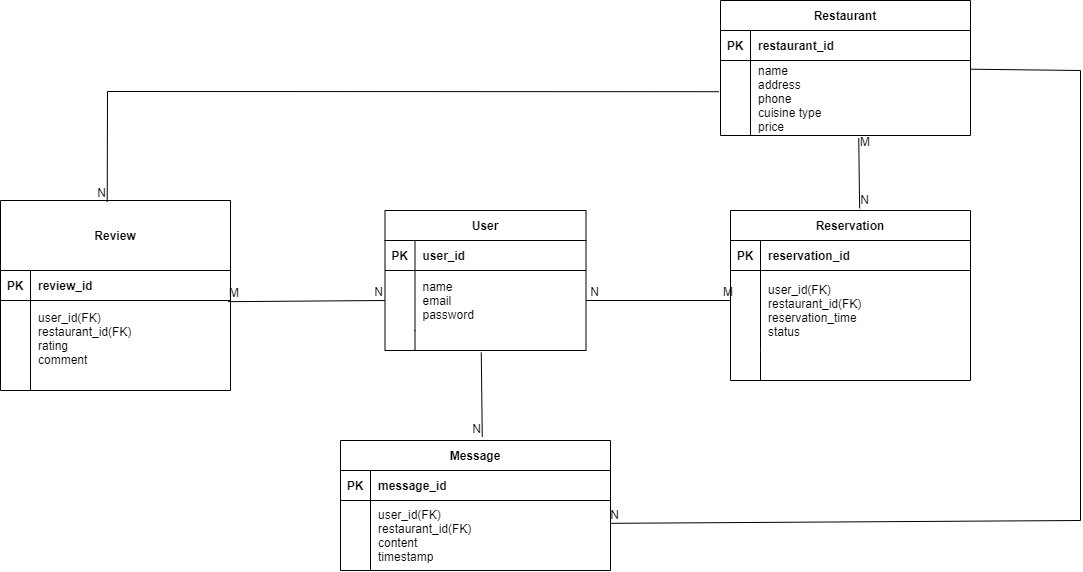

The diagram above was exported from draw.io. Its source (the exported page's mxGraphModel, read from the mxfile embedded in the PNG):
<mxGraphModel dx="2443" dy="1958" grid="1" gridSize="10" guides="1" tooltips="1" connect="1" arrows="1" fold="1" page="1" pageScale="1" pageWidth="850" pageHeight="1100" math="0" shadow="0" extFonts="Permanent Marker^https://fonts.googleapis.com/css?family=Permanent+Marker">
  <root>
    <mxCell id="0" />
    <mxCell id="1" parent="0" />
    <mxCell id="C-vyLk0tnHw3VtMMgP7b-2" value="User" style="shape=table;startSize=30;container=1;collapsible=1;childLayout=tableLayout;fixedRows=1;rowLines=0;fontStyle=1;align=center;resizeLast=1;" parent="1" vertex="1">
      <mxGeometry x="264.5" y="170" width="201" height="140" as="geometry" />
    </mxCell>
    <mxCell id="C-vyLk0tnHw3VtMMgP7b-3" value="" style="shape=partialRectangle;collapsible=0;dropTarget=0;pointerEvents=0;fillColor=none;points=[[0,0.5],[1,0.5]];portConstraint=eastwest;top=0;left=0;right=0;bottom=1;" parent="C-vyLk0tnHw3VtMMgP7b-2" vertex="1">
      <mxGeometry y="30" width="201" height="30" as="geometry" />
    </mxCell>
    <mxCell id="C-vyLk0tnHw3VtMMgP7b-4" value="PK" style="shape=partialRectangle;overflow=hidden;connectable=0;fillColor=none;top=0;left=0;bottom=0;right=0;fontStyle=1;" parent="C-vyLk0tnHw3VtMMgP7b-3" vertex="1">
      <mxGeometry width="30" height="30" as="geometry">
        <mxRectangle width="30" height="30" as="alternateBounds" />
      </mxGeometry>
    </mxCell>
    <mxCell id="C-vyLk0tnHw3VtMMgP7b-5" value="user_id" style="shape=partialRectangle;overflow=hidden;connectable=0;fillColor=none;top=0;left=0;bottom=0;right=0;align=left;spacingLeft=6;fontStyle=1;" parent="C-vyLk0tnHw3VtMMgP7b-3" vertex="1">
      <mxGeometry x="30" width="171" height="30" as="geometry">
        <mxRectangle width="171" height="30" as="alternateBounds" />
      </mxGeometry>
    </mxCell>
    <mxCell id="C-vyLk0tnHw3VtMMgP7b-6" value="" style="shape=partialRectangle;collapsible=0;dropTarget=0;pointerEvents=0;fillColor=none;points=[[0,0.5],[1,0.5]];portConstraint=eastwest;top=0;left=0;right=0;bottom=0;" parent="C-vyLk0tnHw3VtMMgP7b-2" vertex="1">
      <mxGeometry y="60" width="201" height="60" as="geometry" />
    </mxCell>
    <mxCell id="C-vyLk0tnHw3VtMMgP7b-7" value="" style="shape=partialRectangle;overflow=hidden;connectable=0;fillColor=none;top=0;left=0;bottom=0;right=0;" parent="C-vyLk0tnHw3VtMMgP7b-6" vertex="1">
      <mxGeometry width="30" height="60" as="geometry">
        <mxRectangle width="30" height="60" as="alternateBounds" />
      </mxGeometry>
    </mxCell>
    <mxCell id="C-vyLk0tnHw3VtMMgP7b-8" value="name &#10;email&#10;password" style="shape=partialRectangle;overflow=hidden;connectable=0;fillColor=none;top=0;left=0;bottom=0;right=0;align=left;spacingLeft=6;" parent="C-vyLk0tnHw3VtMMgP7b-6" vertex="1">
      <mxGeometry x="30" width="171" height="60" as="geometry">
        <mxRectangle width="171" height="60" as="alternateBounds" />
      </mxGeometry>
    </mxCell>
    <mxCell id="C-vyLk0tnHw3VtMMgP7b-9" value="" style="shape=partialRectangle;collapsible=0;dropTarget=0;pointerEvents=0;fillColor=none;points=[[0,0.5],[1,0.5]];portConstraint=eastwest;top=0;left=0;right=0;bottom=0;" parent="C-vyLk0tnHw3VtMMgP7b-2" vertex="1">
      <mxGeometry y="120" width="201" height="20" as="geometry" />
    </mxCell>
    <mxCell id="C-vyLk0tnHw3VtMMgP7b-10" value="" style="shape=partialRectangle;overflow=hidden;connectable=0;fillColor=none;top=0;left=0;bottom=0;right=0;" parent="C-vyLk0tnHw3VtMMgP7b-9" vertex="1">
      <mxGeometry width="30" height="20" as="geometry">
        <mxRectangle width="30" height="20" as="alternateBounds" />
      </mxGeometry>
    </mxCell>
    <mxCell id="C-vyLk0tnHw3VtMMgP7b-11" value="" style="shape=partialRectangle;overflow=hidden;connectable=0;fillColor=none;top=0;left=0;bottom=0;right=0;align=left;spacingLeft=6;" parent="C-vyLk0tnHw3VtMMgP7b-9" vertex="1">
      <mxGeometry x="30" width="171" height="20" as="geometry">
        <mxRectangle width="171" height="20" as="alternateBounds" />
      </mxGeometry>
    </mxCell>
    <mxCell id="C-vyLk0tnHw3VtMMgP7b-13" value="Reservation" style="shape=table;startSize=30;container=1;collapsible=1;childLayout=tableLayout;fixedRows=1;rowLines=0;fontStyle=1;align=center;resizeLast=1;" parent="1" vertex="1">
      <mxGeometry x="610" y="170" width="240" height="170" as="geometry" />
    </mxCell>
    <mxCell id="C-vyLk0tnHw3VtMMgP7b-14" value="" style="shape=partialRectangle;collapsible=0;dropTarget=0;pointerEvents=0;fillColor=none;points=[[0,0.5],[1,0.5]];portConstraint=eastwest;top=0;left=0;right=0;bottom=1;" parent="C-vyLk0tnHw3VtMMgP7b-13" vertex="1">
      <mxGeometry y="30" width="240" height="30" as="geometry" />
    </mxCell>
    <mxCell id="C-vyLk0tnHw3VtMMgP7b-15" value="PK" style="shape=partialRectangle;overflow=hidden;connectable=0;fillColor=none;top=0;left=0;bottom=0;right=0;fontStyle=1;" parent="C-vyLk0tnHw3VtMMgP7b-14" vertex="1">
      <mxGeometry width="30" height="30" as="geometry">
        <mxRectangle width="30" height="30" as="alternateBounds" />
      </mxGeometry>
    </mxCell>
    <mxCell id="C-vyLk0tnHw3VtMMgP7b-16" value="reservation_id" style="shape=partialRectangle;overflow=hidden;connectable=0;fillColor=none;top=0;left=0;bottom=0;right=0;align=left;spacingLeft=6;fontStyle=1;" parent="C-vyLk0tnHw3VtMMgP7b-14" vertex="1">
      <mxGeometry x="30" width="210" height="30" as="geometry">
        <mxRectangle width="210" height="30" as="alternateBounds" />
      </mxGeometry>
    </mxCell>
    <mxCell id="C-vyLk0tnHw3VtMMgP7b-17" value="" style="shape=partialRectangle;collapsible=0;dropTarget=0;pointerEvents=0;fillColor=none;points=[[0,0.5],[1,0.5]];portConstraint=eastwest;top=0;left=0;right=0;bottom=0;" parent="C-vyLk0tnHw3VtMMgP7b-13" vertex="1">
      <mxGeometry y="60" width="240" height="80" as="geometry" />
    </mxCell>
    <mxCell id="C-vyLk0tnHw3VtMMgP7b-18" value="" style="shape=partialRectangle;overflow=hidden;connectable=0;fillColor=none;top=0;left=0;bottom=0;right=0;" parent="C-vyLk0tnHw3VtMMgP7b-17" vertex="1">
      <mxGeometry width="30" height="80" as="geometry">
        <mxRectangle width="30" height="80" as="alternateBounds" />
      </mxGeometry>
    </mxCell>
    <mxCell id="C-vyLk0tnHw3VtMMgP7b-19" value="user_id(FK)&#10;restaurant_id(FK)&#10;reservation_time&#10;status" style="shape=partialRectangle;overflow=hidden;connectable=0;fillColor=none;top=0;left=0;bottom=0;right=0;align=left;spacingLeft=6;" parent="C-vyLk0tnHw3VtMMgP7b-17" vertex="1">
      <mxGeometry x="30" width="210" height="80" as="geometry">
        <mxRectangle width="210" height="80" as="alternateBounds" />
      </mxGeometry>
    </mxCell>
    <mxCell id="C-vyLk0tnHw3VtMMgP7b-20" value="" style="shape=partialRectangle;collapsible=0;dropTarget=0;pointerEvents=0;fillColor=none;points=[[0,0.5],[1,0.5]];portConstraint=eastwest;top=0;left=0;right=0;bottom=0;" parent="C-vyLk0tnHw3VtMMgP7b-13" vertex="1">
      <mxGeometry y="140" width="240" height="30" as="geometry" />
    </mxCell>
    <mxCell id="C-vyLk0tnHw3VtMMgP7b-21" value="" style="shape=partialRectangle;overflow=hidden;connectable=0;fillColor=none;top=0;left=0;bottom=0;right=0;" parent="C-vyLk0tnHw3VtMMgP7b-20" vertex="1">
      <mxGeometry width="30" height="30" as="geometry">
        <mxRectangle width="30" height="30" as="alternateBounds" />
      </mxGeometry>
    </mxCell>
    <mxCell id="C-vyLk0tnHw3VtMMgP7b-22" value="" style="shape=partialRectangle;overflow=hidden;connectable=0;fillColor=none;top=0;left=0;bottom=0;right=0;align=left;spacingLeft=6;" parent="C-vyLk0tnHw3VtMMgP7b-20" vertex="1">
      <mxGeometry x="30" width="210" height="30" as="geometry">
        <mxRectangle width="210" height="30" as="alternateBounds" />
      </mxGeometry>
    </mxCell>
    <mxCell id="C-vyLk0tnHw3VtMMgP7b-23" value="Review" style="shape=table;startSize=70;container=1;collapsible=1;childLayout=tableLayout;fixedRows=1;rowLines=0;fontStyle=1;align=center;resizeLast=1;" parent="1" vertex="1">
      <mxGeometry x="-120" y="160" width="230" height="190" as="geometry" />
    </mxCell>
    <mxCell id="C-vyLk0tnHw3VtMMgP7b-24" value="" style="shape=partialRectangle;collapsible=0;dropTarget=0;pointerEvents=0;fillColor=none;points=[[0,0.5],[1,0.5]];portConstraint=eastwest;top=0;left=0;right=0;bottom=1;" parent="C-vyLk0tnHw3VtMMgP7b-23" vertex="1">
      <mxGeometry y="70" width="230" height="30" as="geometry" />
    </mxCell>
    <mxCell id="C-vyLk0tnHw3VtMMgP7b-25" value="PK" style="shape=partialRectangle;overflow=hidden;connectable=0;fillColor=none;top=0;left=0;bottom=0;right=0;fontStyle=1;" parent="C-vyLk0tnHw3VtMMgP7b-24" vertex="1">
      <mxGeometry width="30" height="30" as="geometry">
        <mxRectangle width="30" height="30" as="alternateBounds" />
      </mxGeometry>
    </mxCell>
    <mxCell id="C-vyLk0tnHw3VtMMgP7b-26" value="review_id" style="shape=partialRectangle;overflow=hidden;connectable=0;fillColor=none;top=0;left=0;bottom=0;right=0;align=left;spacingLeft=6;fontStyle=1;" parent="C-vyLk0tnHw3VtMMgP7b-24" vertex="1">
      <mxGeometry x="30" width="200" height="30" as="geometry">
        <mxRectangle width="200" height="30" as="alternateBounds" />
      </mxGeometry>
    </mxCell>
    <mxCell id="C-vyLk0tnHw3VtMMgP7b-27" value="" style="shape=partialRectangle;collapsible=0;dropTarget=0;pointerEvents=0;fillColor=none;points=[[0,0.5],[1,0.5]];portConstraint=eastwest;top=0;left=0;right=0;bottom=0;" parent="C-vyLk0tnHw3VtMMgP7b-23" vertex="1">
      <mxGeometry y="100" width="230" height="90" as="geometry" />
    </mxCell>
    <mxCell id="C-vyLk0tnHw3VtMMgP7b-28" value="" style="shape=partialRectangle;overflow=hidden;connectable=0;fillColor=none;top=0;left=0;bottom=0;right=0;" parent="C-vyLk0tnHw3VtMMgP7b-27" vertex="1">
      <mxGeometry width="30" height="90" as="geometry">
        <mxRectangle width="30" height="90" as="alternateBounds" />
      </mxGeometry>
    </mxCell>
    <mxCell id="C-vyLk0tnHw3VtMMgP7b-29" value="user_id(FK)&#10;restaurant_id(FK)&#10;rating&#10;comment&#10;" style="shape=partialRectangle;overflow=hidden;connectable=0;fillColor=none;top=0;left=0;bottom=0;right=0;align=left;spacingLeft=6;" parent="C-vyLk0tnHw3VtMMgP7b-27" vertex="1">
      <mxGeometry x="30" width="200" height="90" as="geometry">
        <mxRectangle width="200" height="90" as="alternateBounds" />
      </mxGeometry>
    </mxCell>
    <mxCell id="6tLJ4mOOfBw1rW_ybwlV-1" value="Message" style="shape=table;startSize=30;container=1;collapsible=1;childLayout=tableLayout;fixedRows=1;rowLines=0;fontStyle=1;align=center;resizeLast=1;" vertex="1" parent="1">
      <mxGeometry x="220" y="400" width="270" height="130" as="geometry" />
    </mxCell>
    <mxCell id="6tLJ4mOOfBw1rW_ybwlV-2" value="" style="shape=partialRectangle;collapsible=0;dropTarget=0;pointerEvents=0;fillColor=none;points=[[0,0.5],[1,0.5]];portConstraint=eastwest;top=0;left=0;right=0;bottom=1;" vertex="1" parent="6tLJ4mOOfBw1rW_ybwlV-1">
      <mxGeometry y="30" width="270" height="30" as="geometry" />
    </mxCell>
    <mxCell id="6tLJ4mOOfBw1rW_ybwlV-3" value="PK" style="shape=partialRectangle;overflow=hidden;connectable=0;fillColor=none;top=0;left=0;bottom=0;right=0;fontStyle=1;" vertex="1" parent="6tLJ4mOOfBw1rW_ybwlV-2">
      <mxGeometry width="30" height="30" as="geometry">
        <mxRectangle width="30" height="30" as="alternateBounds" />
      </mxGeometry>
    </mxCell>
    <mxCell id="6tLJ4mOOfBw1rW_ybwlV-4" value="message_id" style="shape=partialRectangle;overflow=hidden;connectable=0;fillColor=none;top=0;left=0;bottom=0;right=0;align=left;spacingLeft=6;fontStyle=1;" vertex="1" parent="6tLJ4mOOfBw1rW_ybwlV-2">
      <mxGeometry x="30" width="240" height="30" as="geometry">
        <mxRectangle width="240" height="30" as="alternateBounds" />
      </mxGeometry>
    </mxCell>
    <mxCell id="6tLJ4mOOfBw1rW_ybwlV-5" value="" style="shape=partialRectangle;collapsible=0;dropTarget=0;pointerEvents=0;fillColor=none;points=[[0,0.5],[1,0.5]];portConstraint=eastwest;top=0;left=0;right=0;bottom=0;" vertex="1" parent="6tLJ4mOOfBw1rW_ybwlV-1">
      <mxGeometry y="60" width="270" height="70" as="geometry" />
    </mxCell>
    <mxCell id="6tLJ4mOOfBw1rW_ybwlV-6" value="" style="shape=partialRectangle;overflow=hidden;connectable=0;fillColor=none;top=0;left=0;bottom=0;right=0;" vertex="1" parent="6tLJ4mOOfBw1rW_ybwlV-5">
      <mxGeometry width="30" height="70" as="geometry">
        <mxRectangle width="30" height="70" as="alternateBounds" />
      </mxGeometry>
    </mxCell>
    <mxCell id="6tLJ4mOOfBw1rW_ybwlV-7" value="user_id(FK)&#10;restaurant_id(FK)&#10;content&#10;timestamp" style="shape=partialRectangle;overflow=hidden;connectable=0;fillColor=none;top=0;left=0;bottom=0;right=0;align=left;spacingLeft=6;" vertex="1" parent="6tLJ4mOOfBw1rW_ybwlV-5">
      <mxGeometry x="30" width="240" height="70" as="geometry">
        <mxRectangle width="240" height="70" as="alternateBounds" />
      </mxGeometry>
    </mxCell>
    <mxCell id="6tLJ4mOOfBw1rW_ybwlV-8" value="Restaurant" style="shape=table;startSize=30;container=1;collapsible=1;childLayout=tableLayout;fixedRows=1;rowLines=0;fontStyle=1;align=center;resizeLast=1;" vertex="1" parent="1">
      <mxGeometry x="600" y="-40" width="250" height="135" as="geometry" />
    </mxCell>
    <mxCell id="6tLJ4mOOfBw1rW_ybwlV-9" value="" style="shape=partialRectangle;collapsible=0;dropTarget=0;pointerEvents=0;fillColor=none;points=[[0,0.5],[1,0.5]];portConstraint=eastwest;top=0;left=0;right=0;bottom=1;" vertex="1" parent="6tLJ4mOOfBw1rW_ybwlV-8">
      <mxGeometry y="30" width="250" height="30" as="geometry" />
    </mxCell>
    <mxCell id="6tLJ4mOOfBw1rW_ybwlV-10" value="PK" style="shape=partialRectangle;overflow=hidden;connectable=0;fillColor=none;top=0;left=0;bottom=0;right=0;fontStyle=1;" vertex="1" parent="6tLJ4mOOfBw1rW_ybwlV-9">
      <mxGeometry width="30" height="30" as="geometry">
        <mxRectangle width="30" height="30" as="alternateBounds" />
      </mxGeometry>
    </mxCell>
    <mxCell id="6tLJ4mOOfBw1rW_ybwlV-11" value="restaurant_id" style="shape=partialRectangle;overflow=hidden;connectable=0;fillColor=none;top=0;left=0;bottom=0;right=0;align=left;spacingLeft=6;fontStyle=1;" vertex="1" parent="6tLJ4mOOfBw1rW_ybwlV-9">
      <mxGeometry x="30" width="220" height="30" as="geometry">
        <mxRectangle width="220" height="30" as="alternateBounds" />
      </mxGeometry>
    </mxCell>
    <mxCell id="6tLJ4mOOfBw1rW_ybwlV-12" value="" style="shape=partialRectangle;collapsible=0;dropTarget=0;pointerEvents=0;fillColor=none;points=[[0,0.5],[1,0.5]];portConstraint=eastwest;top=0;left=0;right=0;bottom=0;" vertex="1" parent="6tLJ4mOOfBw1rW_ybwlV-8">
      <mxGeometry y="60" width="250" height="75" as="geometry" />
    </mxCell>
    <mxCell id="6tLJ4mOOfBw1rW_ybwlV-13" value="" style="shape=partialRectangle;overflow=hidden;connectable=0;fillColor=none;top=0;left=0;bottom=0;right=0;" vertex="1" parent="6tLJ4mOOfBw1rW_ybwlV-12">
      <mxGeometry width="30" height="75" as="geometry">
        <mxRectangle width="30" height="75" as="alternateBounds" />
      </mxGeometry>
    </mxCell>
    <mxCell id="6tLJ4mOOfBw1rW_ybwlV-14" value="name&#10;address&#10;phone&#10;cuisine type&#10;price" style="shape=partialRectangle;overflow=hidden;connectable=0;fillColor=none;top=0;left=0;bottom=0;right=0;align=left;spacingLeft=6;" vertex="1" parent="6tLJ4mOOfBw1rW_ybwlV-12">
      <mxGeometry x="30" width="220" height="75" as="geometry">
        <mxRectangle width="220" height="75" as="alternateBounds" />
      </mxGeometry>
    </mxCell>
    <mxCell id="6tLJ4mOOfBw1rW_ybwlV-32" value="" style="endArrow=none;html=1;rounded=0;exitX=1;exitY=0.5;exitDx=0;exitDy=0;" edge="1" parent="1" source="C-vyLk0tnHw3VtMMgP7b-6">
      <mxGeometry relative="1" as="geometry">
        <mxPoint x="480" y="260" as="sourcePoint" />
        <mxPoint x="610" y="260" as="targetPoint" />
      </mxGeometry>
    </mxCell>
    <mxCell id="6tLJ4mOOfBw1rW_ybwlV-33" value="M" style="resizable=0;html=1;whiteSpace=wrap;align=left;verticalAlign=bottom;" connectable="0" vertex="1" parent="6tLJ4mOOfBw1rW_ybwlV-32">
      <mxGeometry x="-1" relative="1" as="geometry">
        <mxPoint x="135" as="offset" />
      </mxGeometry>
    </mxCell>
    <mxCell id="6tLJ4mOOfBw1rW_ybwlV-34" value="N" style="resizable=0;html=1;whiteSpace=wrap;align=right;verticalAlign=bottom;" connectable="0" vertex="1" parent="6tLJ4mOOfBw1rW_ybwlV-32">
      <mxGeometry x="1" relative="1" as="geometry">
        <mxPoint x="-130" as="offset" />
      </mxGeometry>
    </mxCell>
    <mxCell id="6tLJ4mOOfBw1rW_ybwlV-37" value="" style="endArrow=none;html=1;rounded=0;exitX=0.989;exitY=0.013;exitDx=0;exitDy=0;exitPerimeter=0;entryX=0;entryY=0.5;entryDx=0;entryDy=0;" edge="1" parent="1" source="C-vyLk0tnHw3VtMMgP7b-27" target="C-vyLk0tnHw3VtMMgP7b-6">
      <mxGeometry relative="1" as="geometry">
        <mxPoint x="390" y="210" as="sourcePoint" />
        <mxPoint x="550" y="210" as="targetPoint" />
      </mxGeometry>
    </mxCell>
    <mxCell id="6tLJ4mOOfBw1rW_ybwlV-38" value="M" style="resizable=0;html=1;whiteSpace=wrap;align=left;verticalAlign=bottom;" connectable="0" vertex="1" parent="6tLJ4mOOfBw1rW_ybwlV-37">
      <mxGeometry x="-1" relative="1" as="geometry" />
    </mxCell>
    <mxCell id="6tLJ4mOOfBw1rW_ybwlV-39" value="N" style="resizable=0;html=1;whiteSpace=wrap;align=right;verticalAlign=bottom;" connectable="0" vertex="1" parent="6tLJ4mOOfBw1rW_ybwlV-37">
      <mxGeometry x="1" relative="1" as="geometry" />
    </mxCell>
    <mxCell id="6tLJ4mOOfBw1rW_ybwlV-40" value="" style="endArrow=none;html=1;rounded=0;exitX=-0.007;exitY=0.416;exitDx=0;exitDy=0;exitPerimeter=0;entryX=0.464;entryY=0.006;entryDx=0;entryDy=0;entryPerimeter=0;" edge="1" parent="1" source="6tLJ4mOOfBw1rW_ybwlV-12" target="C-vyLk0tnHw3VtMMgP7b-23">
      <mxGeometry relative="1" as="geometry">
        <mxPoint x="390" y="210" as="sourcePoint" />
        <mxPoint x="550" y="210" as="targetPoint" />
        <Array as="points">
          <mxPoint x="-13" y="51" />
        </Array>
      </mxGeometry>
    </mxCell>
    <mxCell id="6tLJ4mOOfBw1rW_ybwlV-41" value="N" style="resizable=0;html=1;whiteSpace=wrap;align=right;verticalAlign=bottom;" connectable="0" vertex="1" parent="6tLJ4mOOfBw1rW_ybwlV-40">
      <mxGeometry x="1" relative="1" as="geometry" />
    </mxCell>
    <mxCell id="6tLJ4mOOfBw1rW_ybwlV-42" value="" style="endArrow=none;html=1;rounded=0;exitX=0.553;exitY=1.038;exitDx=0;exitDy=0;exitPerimeter=0;entryX=0.538;entryY=-0.013;entryDx=0;entryDy=0;entryPerimeter=0;" edge="1" parent="1" source="6tLJ4mOOfBw1rW_ybwlV-12" target="C-vyLk0tnHw3VtMMgP7b-13">
      <mxGeometry relative="1" as="geometry">
        <mxPoint x="390" y="210" as="sourcePoint" />
        <mxPoint x="550" y="210" as="targetPoint" />
      </mxGeometry>
    </mxCell>
    <mxCell id="6tLJ4mOOfBw1rW_ybwlV-43" value="M" style="resizable=0;html=1;whiteSpace=wrap;align=left;verticalAlign=bottom;" connectable="0" vertex="1" parent="6tLJ4mOOfBw1rW_ybwlV-42">
      <mxGeometry x="-1" relative="1" as="geometry">
        <mxPoint y="12" as="offset" />
      </mxGeometry>
    </mxCell>
    <mxCell id="6tLJ4mOOfBw1rW_ybwlV-44" value="N" style="resizable=0;html=1;whiteSpace=wrap;align=right;verticalAlign=bottom;" connectable="0" vertex="1" parent="6tLJ4mOOfBw1rW_ybwlV-42">
      <mxGeometry x="1" relative="1" as="geometry">
        <mxPoint x="11" as="offset" />
      </mxGeometry>
    </mxCell>
    <mxCell id="6tLJ4mOOfBw1rW_ybwlV-45" value="" style="endArrow=none;html=1;rounded=0;exitX=0.479;exitY=1.1;exitDx=0;exitDy=0;exitPerimeter=0;entryX=0.525;entryY=-0.029;entryDx=0;entryDy=0;entryPerimeter=0;" edge="1" parent="1" source="C-vyLk0tnHw3VtMMgP7b-9" target="6tLJ4mOOfBw1rW_ybwlV-1">
      <mxGeometry relative="1" as="geometry">
        <mxPoint x="390" y="290" as="sourcePoint" />
        <mxPoint x="550" y="290" as="targetPoint" />
      </mxGeometry>
    </mxCell>
    <mxCell id="6tLJ4mOOfBw1rW_ybwlV-46" value="N" style="resizable=0;html=1;whiteSpace=wrap;align=right;verticalAlign=bottom;" connectable="0" vertex="1" parent="6tLJ4mOOfBw1rW_ybwlV-45">
      <mxGeometry x="1" relative="1" as="geometry" />
    </mxCell>
    <mxCell id="6tLJ4mOOfBw1rW_ybwlV-47" value="" style="endArrow=none;html=1;rounded=0;exitX=1.003;exitY=0.116;exitDx=0;exitDy=0;exitPerimeter=0;entryX=1.003;entryY=0.326;entryDx=0;entryDy=0;entryPerimeter=0;" edge="1" parent="1" source="6tLJ4mOOfBw1rW_ybwlV-12" target="6tLJ4mOOfBw1rW_ybwlV-5">
      <mxGeometry relative="1" as="geometry">
        <mxPoint x="530" y="290" as="sourcePoint" />
        <mxPoint x="690" y="290" as="targetPoint" />
        <Array as="points">
          <mxPoint x="960" y="30" />
          <mxPoint x="960" y="480" />
        </Array>
      </mxGeometry>
    </mxCell>
    <mxCell id="6tLJ4mOOfBw1rW_ybwlV-48" value="N" style="resizable=0;html=1;whiteSpace=wrap;align=right;verticalAlign=bottom;" connectable="0" vertex="1" parent="6tLJ4mOOfBw1rW_ybwlV-47">
      <mxGeometry x="1" relative="1" as="geometry">
        <mxPoint x="10" as="offset" />
      </mxGeometry>
    </mxCell>
  </root>
</mxGraphModel>